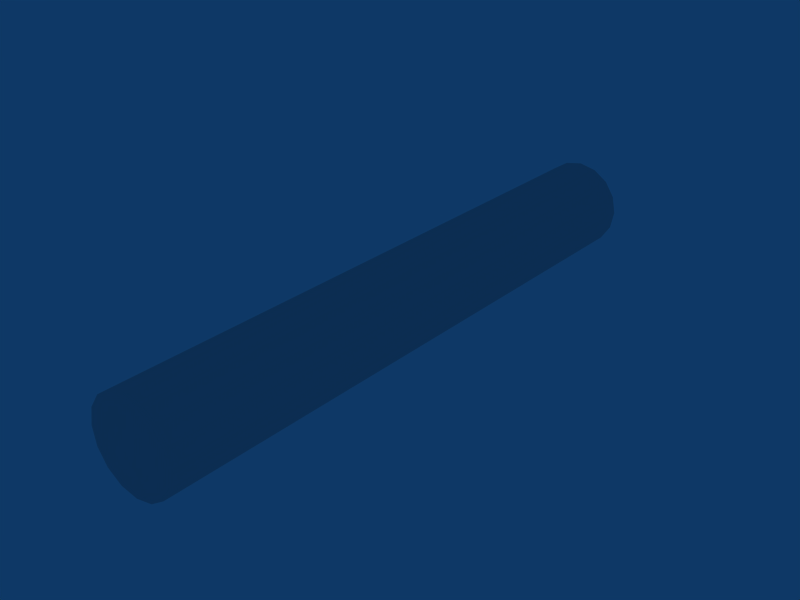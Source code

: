 # Source: Log_10x1p5x1p5.blend  (saved by Blender 2.42.0; exported with 4.5.12 LTS)
import bpy
from mathutils import Matrix  # noqa: F401  (used for matrix-valued properties, if any)

bpy.ops.wm.read_factory_settings(use_empty=True)
scene = bpy.context.scene
scene.name = 'Scene'

# ---- collections
col_collection_1 = bpy.data.collections.new('Collection 1'); scene.collection.children.link(col_collection_1)

# ---- world
world_world = bpy.data.worlds.new('World'); scene.world = world_world
world_world.color = (0.05656, 0.2208, 0.4)
world_world.use_sun_shadow = False
world_world.sun_shadow_jitter_overblur = 0.0
world_world.cycles.sampling_method = 'MANUAL'
world_world.cycles.sample_map_resolution = 256

# ---- meshes
me_cylinder = bpy.data.meshes.new('Cylinder')
me_cylinder.from_pydata([(0.7071, 1.0, 0.7071), (0.9239, 1.0, 0.3827), (1.0, 1.0, -1.525e-07), (0.9239, 1.0, -0.3827), (0.7071, 1.0, -0.7071), (0.3827, 1.0, -0.9239), (1.51e-07, 1.0, -1.0), (-0.3827, 1.0, -0.9239), (-0.7071, 1.0, -0.7071), (-0.9239, 1.0, -0.3827), (-1.0, 1.0, -9.688e-08), (-0.9239, 1.0, 0.3827), (-0.7071, 1.0, 0.7071), (-0.3827, 1.0, 0.9239), (6.517e-07, 1.0, 1.0), (0.3827, 1.0, 0.9239), (0.7071, -1.0, 0.7071), (0.9239, -1.0, 0.3827), (1.0, -1.0, -1.488e-06), (0.9239, -1.0, -0.3827), (0.7071, -1.0, -0.7071), (0.3827, -1.0, -0.9239), (-1.931e-06, -1.0, -1.0), (-0.3827, -1.0, -0.9239), (-0.7071, -1.0, -0.7071), (-0.9239, -1.0, -0.3827), (-1.0, -1.0, 2.375e-06), (-0.9239, -1.0, 0.3827), (-0.7071, -1.0, 0.7071), (-0.3827, -1.0, 0.9239), (3.211e-06, -1.0, 1.0), (0.3827, -1.0, 0.9239), (0.0, 1.0, -1.088e-07), (0.0, -1.0, -1.962e-07)], [], [(32, 0, 1), (33, 17, 16), (32, 1, 2), (33, 18, 17), (32, 2, 3), (33, 19, 18), (32, 3, 4), (33, 20, 19), (32, 4, 5), (33, 21, 20), (32, 5, 6), (33, 22, 21), (32, 6, 7), (33, 23, 22), (32, 7, 8), (33, 24, 23), (32, 8, 9), (33, 25, 24), (32, 9, 10), (33, 26, 25), (32, 10, 11), (33, 27, 26), (32, 11, 12), (33, 28, 27), (32, 12, 13), (33, 29, 28), (32, 13, 14), (33, 30, 29), (32, 14, 15), (33, 31, 30), (15, 0, 32), (33, 16, 31), (0, 16, 17, 1), (1, 17, 18, 2), (2, 18, 19, 3), (3, 19, 20, 4), (4, 20, 21, 5), (5, 21, 22, 6), (6, 22, 23, 7), (7, 23, 24, 8), (8, 24, 25, 9), (9, 25, 26, 10), (10, 26, 27, 11), (11, 27, 28, 12), (12, 28, 29, 13), (13, 29, 30, 14), (14, 30, 31, 15), (16, 0, 15, 31)])
me_cylinder.use_remesh_preserve_volume = False
me_cylinder.use_remesh_preserve_attributes = False
me_cylinder.use_mirror_vertex_groups = False
me_cylinder.update()

# ---- objects
ob_cylinder = bpy.data.objects.new('Cylinder', me_cylinder)

# ---- transforms, parenting, visibility, modifiers, constraints
ob_cylinder.location = (0.0, 0.0, 0.0)
ob_cylinder.scale = (0.75, 5.0, 0.75)
ob_cylinder.lock_rotations_4d = False
ob_cylinder.empty_display_type = 'ARROWS'
ob_cylinder.color = (0.0, 0.0, 0.0, 1.0)
ob_cylinder.lineart.crease_threshold = 0.0

# ---- collection membership
col_collection_1.objects.link(ob_cylinder)

# ---- scene / render settings (as saved in the file)
scene.frame_start = 1; scene.frame_end = 250; scene.frame_set(1)
scene.render.engine = 'BLENDER_EEVEE_NEXT'
scene.render.image_settings.file_format = 'JPEG'
scene.render.image_settings.color_mode = 'RGB'
scene.render.image_settings.compression = 90
scene.render.resolution_x = 800
scene.render.resolution_y = 600
scene.render.pixel_aspect_x = 100.0
scene.render.pixel_aspect_y = 100.0
scene.render.fps = 25
scene.render.dither_intensity = 0.0
scene.render.use_compositing = False
scene.render.use_sequencer = False
scene.render.bake_bias = 0.0
scene.render.use_stamp_time = False
scene.render.use_stamp_date = False
scene.render.use_stamp_frame = False
scene.render.use_stamp_camera = False
scene.render.use_stamp_scene = False
scene.render.use_stamp_filename = False
scene.render.use_stamp_render_time = False
scene.render.stamp_font_size = 0
scene.cycles.use_denoising = False
scene.cycles.samples = 10
scene.cycles.sampling_pattern = 'TABULATED_SOBOL'
scene.cycles.light_sampling_threshold = 0.0
scene.cycles.use_adaptive_sampling = False
scene.cycles.use_light_tree = False
scene.cycles.blur_glossy = 0.0
scene.cycles.volume_bounces = 1
scene.cycles.pixel_filter_type = 'GAUSSIAN'
scene.cycles.sample_clamp_indirect = 0.0
scene.view_settings.view_transform = 'Raw'
bpy.context.view_layer.update()

# ---- added for rendering (the .blend has no active camera): camera
cam_auto = bpy.data.cameras.new('AutoCamera')
cam_auto.lens = 50.0
cam_auto.sensor_width = 36.0
cam_auto.clip_end = 1000.0
ob_auto_camera = bpy.data.objects.new('AutoCamera', cam_auto)
scene.collection.objects.link(ob_auto_camera)
ob_auto_camera.location = (9.45813, -11.3498, 7.5665)
ob_auto_camera.rotation_euler = (1.09748, -7.21219e-08, 0.694738)
scene.camera = ob_auto_camera
bpy.context.view_layer.update()

